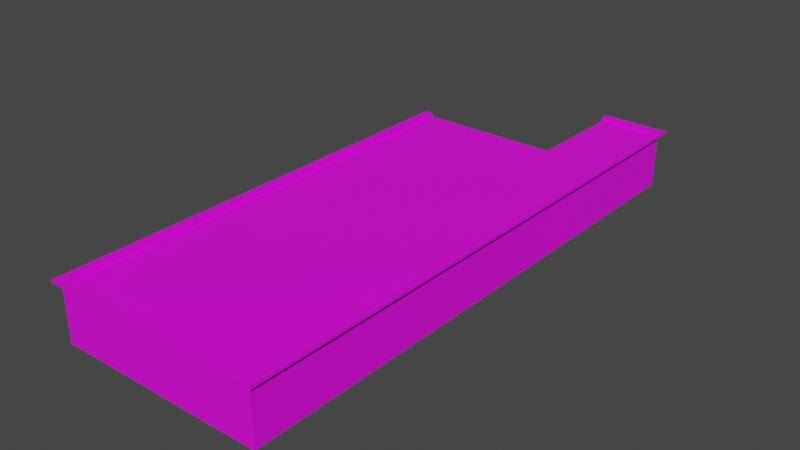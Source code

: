 # Source: Building0.blend  (saved by Blender 2.82.7; exported with 4.5.12 LTS)
import bpy
from mathutils import Matrix  # noqa: F401  (used for matrix-valued properties, if any)

bpy.ops.wm.read_factory_settings(use_empty=True)
scene = bpy.context.scene
scene.name = 'Scene'

# ---- collections
col_building_0 = bpy.data.collections.new('Building_0'); scene.collection.children.link(col_building_0)

# ---- images (referenced by path relative to the original .blend; pixels are not part of the script)
import os
ASSET_DIR = os.environ.get("B2B_ASSET_DIR", "")  # directory of the original .blend (textures are referenced by path, not embedded)
HERE = os.path.dirname(os.path.abspath(__file__))  # packed textures are extracted next to this script under _unpacked/

def load_image(name, relpath, width, height, colorspace="sRGB"):
    """Load a texture the original file referenced (path relative to the .blend, or extracted next to this script)."""
    p = next((c for c in (os.path.join(HERE, relpath), os.path.join(ASSET_DIR, relpath)) if relpath and os.path.exists(c)), "")
    if p:
        img = bpy.data.images.load(p, check_existing=True)
        img.name = name
    else:  # same state as the original file: an image datablock whose file is absent (Cycles renders it pink)
        img = bpy.data.images.new(name, width, height)
        img.source = "FILE"
        img.filepath = "//" + (relpath or name)
    img.colorspace_settings.name = colorspace
    return img
img_building0wall_texture_png = load_image('Building0Wall_Texture.png', 'Building0Wall_Texture.png', 1024, 1024, 'sRGB')
img_building0ground_texture_png = load_image('Building0Ground_Texture.png', 'Building0Ground_Texture.png', 1024, 1024, 'sRGB')
img_building0outsidewall_texture_png = load_image('Building0OutsideWall_Texture.png', 'Building0OutsideWall_Texture.png', 1024, 1024, 'sRGB')
img_building0rooftop_texture_png = load_image('Building0Rooftop_Texture.png', 'Building0Rooftop_Texture.png', 1024, 1024, 'sRGB')
img_building0roof_texture_png = load_image('Building0Roof_Texture.png', 'Building0Roof_Texture.png', 1024, 1024, 'sRGB')

# ---- materials (node trees are filled in below, after node groups)
mat_void = bpy.data.materials.new('Void')
mat_void.use_transparent_shadow = False
mat_building0wall = bpy.data.materials.new('Building0Wall')
mat_building0wall.use_transparent_shadow = False
mat_building0ground = bpy.data.materials.new('Building0Ground')
mat_building0ground.use_transparent_shadow = False
mat_building0outsidewall = bpy.data.materials.new('Building0OutsideWall')
mat_building0outsidewall.use_transparent_shadow = False
mat_building0rootop = bpy.data.materials.new('Building0Rootop')
mat_building0rootop.use_transparent_shadow = False
mat_building0roof = bpy.data.materials.new('Building0Roof')
mat_building0roof.use_transparent_shadow = False

# ---- material node trees
mat_void.use_nodes = True; mat_void.node_tree.nodes.clear()
_N = mat_void.node_tree.nodes; _L = mat_void.node_tree.links
n0 = _N.new('ShaderNodeOutputMaterial'); n0.name = 'Material Output'; n0.location = (300, 300)
n1 = _N.new('ShaderNodeBsdfPrincipled'); n1.name = 'Principled BSDF'; n1.location = (10, 300)
n1.distribution = 'GGX'
n1.subsurface_method = 'BURLEY'
n1.inputs[0].default_value = (0.0, 0.0, 0.0, 1.0)
n1.inputs[2].default_value = 0.0
n1.inputs[3].default_value = 1.45
n1.inputs[13].default_value = 0.0
n1.inputs[27].default_value = (0.0, 0.0, 0.0, 1.0)
n1.inputs[28].default_value = 1.0
_L.new(n1.outputs[0], n0.inputs[0])
n0.is_active_output = True
mat_building0wall.use_nodes = True; mat_building0wall.node_tree.nodes.clear()
_N = mat_building0wall.node_tree.nodes; _L = mat_building0wall.node_tree.links
n0 = _N.new('ShaderNodeOutputMaterial'); n0.name = 'Material Output'; n0.location = (300, 300)
n1 = _N.new('ShaderNodeBsdfPrincipled'); n1.name = 'Principled BSDF'; n1.location = (10, 300)
n1.distribution = 'GGX'
n1.subsurface_method = 'BURLEY'
n1.inputs[3].default_value = 1.45
n1.inputs[27].default_value = (0.0, 0.0, 0.0, 1.0)
n1.inputs[28].default_value = 1.0
n2 = _N.new('ShaderNodeTexImage'); n2.name = 'Image Texture'; n2.location = (-280, 280)
n2.image = img_building0wall_texture_png
n2.interpolation = 'Closest'
_L.new(n1.outputs[0], n0.inputs[0])
_L.new(n2.outputs[0], n1.inputs[0])
n0.is_active_output = True
mat_building0ground.use_nodes = True; mat_building0ground.node_tree.nodes.clear()
_N = mat_building0ground.node_tree.nodes; _L = mat_building0ground.node_tree.links
n0 = _N.new('ShaderNodeOutputMaterial'); n0.name = 'Material Output'; n0.location = (300, 300)
n1 = _N.new('ShaderNodeBsdfPrincipled'); n1.name = 'Principled BSDF'; n1.location = (10, 300)
n1.distribution = 'GGX'
n1.subsurface_method = 'BURLEY'
n1.inputs[3].default_value = 1.45
n1.inputs[27].default_value = (0.0, 0.0, 0.0, 1.0)
n1.inputs[28].default_value = 1.0
n2 = _N.new('ShaderNodeTexImage'); n2.name = 'Image Texture'; n2.location = (-280, 280)
n2.image = img_building0ground_texture_png
n2.interpolation = 'Closest'
_L.new(n1.outputs[0], n0.inputs[0])
_L.new(n2.outputs[0], n1.inputs[0])
n0.is_active_output = True
mat_building0outsidewall.use_nodes = True; mat_building0outsidewall.node_tree.nodes.clear()
_N = mat_building0outsidewall.node_tree.nodes; _L = mat_building0outsidewall.node_tree.links
n0 = _N.new('ShaderNodeOutputMaterial'); n0.name = 'Material Output'; n0.location = (300, 300)
n1 = _N.new('ShaderNodeBsdfPrincipled'); n1.name = 'Principled BSDF'; n1.location = (10, 300)
n1.distribution = 'GGX'
n1.subsurface_method = 'BURLEY'
n1.inputs[3].default_value = 1.45
n1.inputs[27].default_value = (0.0, 0.0, 0.0, 1.0)
n1.inputs[28].default_value = 1.0
n2 = _N.new('ShaderNodeTexImage'); n2.name = 'Image Texture'; n2.location = (-280, 280)
n2.image = img_building0outsidewall_texture_png
n2.interpolation = 'Closest'
_L.new(n1.outputs[0], n0.inputs[0])
_L.new(n2.outputs[0], n1.inputs[0])
n0.is_active_output = True
mat_building0rootop.use_nodes = True; mat_building0rootop.node_tree.nodes.clear()
_N = mat_building0rootop.node_tree.nodes; _L = mat_building0rootop.node_tree.links
n0 = _N.new('ShaderNodeOutputMaterial'); n0.name = 'Material Output'; n0.location = (300, 300)
n1 = _N.new('ShaderNodeBsdfPrincipled'); n1.name = 'Principled BSDF'; n1.location = (10, 300)
n1.distribution = 'GGX'
n1.subsurface_method = 'BURLEY'
n1.inputs[3].default_value = 1.45
n1.inputs[27].default_value = (0.0, 0.0, 0.0, 1.0)
n1.inputs[28].default_value = 1.0
n2 = _N.new('ShaderNodeTexImage'); n2.name = 'Image Texture'; n2.location = (-280, 280)
n2.image = img_building0rooftop_texture_png
n2.interpolation = 'Closest'
_L.new(n1.outputs[0], n0.inputs[0])
_L.new(n2.outputs[0], n1.inputs[0])
n0.is_active_output = True
mat_building0roof.use_nodes = True; mat_building0roof.node_tree.nodes.clear()
_N = mat_building0roof.node_tree.nodes; _L = mat_building0roof.node_tree.links
n0 = _N.new('ShaderNodeOutputMaterial'); n0.name = 'Material Output'; n0.location = (300, 300)
n1 = _N.new('ShaderNodeBsdfPrincipled'); n1.name = 'Principled BSDF'; n1.location = (10, 300)
n1.distribution = 'GGX'
n1.subsurface_method = 'BURLEY'
n1.inputs[3].default_value = 1.45
n1.inputs[27].default_value = (0.0, 0.0, 0.0, 1.0)
n1.inputs[28].default_value = 1.0
n2 = _N.new('ShaderNodeTexImage'); n2.name = 'Image Texture'; n2.location = (-280, 280)
n2.image = img_building0roof_texture_png
n2.interpolation = 'Closest'
_L.new(n1.outputs[0], n0.inputs[0])
_L.new(n2.outputs[0], n1.inputs[0])
n0.is_active_output = True

# ---- world
world_world = bpy.data.worlds.new('World'); scene.world = world_world
world_world.use_nodes = True; world_world.node_tree.nodes.clear()
_N = world_world.node_tree.nodes; _L = world_world.node_tree.links
n0 = _N.new('ShaderNodeOutputWorld'); n0.name = 'World Output'; n0.location = (300, 300)
n1 = _N.new('ShaderNodeBackground'); n1.name = 'Background'; n1.location = (10, 300)
n1.inputs[0].default_value = (0.05088, 0.05088, 0.05088, 1.0)
_L.new(n1.outputs[0], n0.inputs[0])
n0.is_active_output = True
world_world.color = (0.05088, 0.05088, 0.05088)
world_world.use_sun_shadow = False
world_world.sun_shadow_jitter_overblur = 0.0

# ---- meshes
me_plane = bpy.data.meshes.new('Plane')
me_plane.from_pydata([(7.433, 13.02, 0.0), (4.0, 13.02, 0.0), (-4.0, 7.24, 0.0), (4.0, 7.24, 0.0), (-3.534, 7.24, 2.913), (7.433, -17.72, 0.0), (4.0, 12.55, 0.0), (6.967, 12.55, 0.0), (-4.0, -17.72, 0.0), (-3.534, 7.24, 0.0), (-3.534, -6.774, 0.0), (3.534, -6.774, 0.0), (3.534, 7.24, 0.0), (3.534, 5.8, 0.0), (4.0, 5.8, 0.0), (4.0, 4.8, 0.0), (3.534, 4.8, 0.0), (4.0, -4.8, 0.0), (3.534, -4.8, 0.0), (4.0, -5.8, 0.0), (3.534, -5.8, 0.0), (-3.534, -7.24, 0.0), (-3.534, -17.25, 0.0), (3.534, -7.24, 0.0), (3.534, -17.25, 0.0), (4.0, -16.28, 0.0), (3.534, -16.28, 0.0), (3.534, -15.28, 0.0), (4.0, -15.28, 0.0), (4.0, -17.25, 0.0), (6.967, -17.25, 0.0), (-3.534, -6.774, 2.913), (3.534, -6.774, 2.913), (3.534, 5.8, 2.05), (3.534, 7.24, 2.913), (-4.0, -17.72, 2.913), (-3.534, -17.25, 2.913), (4.0, -17.25, 2.913), (6.967, -17.25, 2.913), (6.967, 12.55, 2.913), (4.0, 12.55, 2.913), (3.534, -7.24, 2.913), (-4.0, 7.24, 2.913), (4.0, 5.8, 2.05), (4.0, 7.24, 2.913), (-3.534, -7.24, 2.913), (7.433, 13.02, 2.913), (4.0, 13.02, 2.913), (4.0, -4.8, 2.05), (4.0, 4.8, 2.05), (3.534, -4.8, 2.05), (3.534, 4.8, 2.05), (3.534, -17.25, 2.913), (3.534, -5.8, 2.05), (4.0, -5.8, 2.05), (4.0, -16.28, 2.05), (3.534, -16.28, 2.05), (7.433, -17.72, 2.913), (3.534, -15.28, 2.05), (4.0, -15.28, 2.05), (4.0, 10.02, 0.0), (4.0, 11.02, 0.0), (4.0, 10.02, 2.05), (4.0, 11.02, 2.05)], [], [(12, 3, 14, 13), (9, 10, 21, 22, 8, 2), (4, 42, 35, 36, 45, 31), (15, 17, 18, 16), (25, 26, 24, 29), (23, 11, 20, 19, 28, 27), (8, 22, 24, 29, 30, 5), (43, 49, 51, 33), (10, 11, 23, 21), (6, 1, 0, 7), (0, 5, 30, 7), (35, 57, 38, 37, 52, 36), (31, 45, 41, 32), (40, 39, 46, 47), (46, 39, 38, 57), (0, 1, 47, 46), (3, 12, 34, 44), (10, 9, 4, 31), (11, 10, 31, 32), (7, 30, 38, 39), (53, 50, 48, 54), (13, 14, 43, 33), (5, 0, 46, 57), (8, 5, 57, 35), (58, 59, 55, 56), (30, 29, 37, 38), (15, 16, 51, 49), (6, 7, 39, 40), (26, 56, 55, 25), (2, 8, 35, 42), (18, 17, 48, 50), (27, 28, 59, 58), (24, 22, 36, 52), (22, 21, 45, 36), (21, 23, 41, 45), (9, 2, 42, 4), (1, 6, 40, 47), (19, 20, 53, 54), (32, 41, 52, 37, 44, 34), (3, 44, 37, 29, 25, 55, 59, 28, 19, 54, 48, 17, 15, 49, 43, 14), (26, 24, 52, 41, 23, 27, 58, 56), (12, 13, 33, 51, 16, 18, 50, 53, 20, 11, 32, 34), (9, 12, 34, 4), (6, 40, 44, 3, 60, 62, 63, 61), (12, 9, 10, 21, 22, 24, 29, 30, 7, 6, 3)])
me_plane.polygons.foreach_set('material_index', [0, 0, 0, 0, 0, 0, 0, 0, 0, 0, 0, 0, 0, 0, 0, 3, 0, 1, 1, 1, 0, 1, 3, 3, 0, 1, 1, 1, 1, 3, 1, 1, 1, 1, 1, 0, 0, 1, 0, 1, 1, 1, 1, 1, 2])
_uv = me_plane.uv_layers.new(name='UVMap')
_uv.uv.foreach_set('vector', [0.9476, 0.9711, 1.0, 1.0, 1.0, 0.9072, 0.9476, 0.91, 0.0, 0.0, 0.0, 0.0, 0.0, 0.0, 0.0, 0.0, 0.0, 0.0, 0.0, 0.0, 0.0, 0.0, 0.0, 0.0, 0.0, 0.0, 0.0, 0.0, 0.0, 0.0, 0.0, 0.0, 1.0, 0.849, 1.0, 0.193, 0.9476, 0.1909, 0.9476, 0.8514, 0.0, 0.0, 0.0, 0.0, 0.0, 0.0, 0.0, 0.0, 0.0, 0.0, 0.0, 0.0, 0.9476, 0.1334, 1.0, 0.1359, 0.0, 0.0, 0.0, 0.0, 0.0, 0.0, 0.0, 0.0, 0.0, 0.0, 0.0, 0.0, 0.0, 0.0, 0.0, 0.0, 1.0, 0.9072, 1.0, 0.849, 0.9476, 0.8514, 0.9476, 0.91, 0.0, 0.0, 0.0, 0.0, 0.0, 0.0, 0.0, 0.0, 0.0, 0.0, 0.0, 0.0, 0.0, 0.0, 0.0, 0.0, 0.0, 0.0, 0.0, 0.0, 0.0, 0.0, 0.0, 0.0, 0.0, 0.0, 0.0, 0.0, 0.0, 0.0, 0.0, 0.0, 0.0, 0.0, 0.0, 0.0, 0.0, 0.0, 0.0, 0.0, 0.0, 0.0, 0.0, 0.0, 0.0, 0.0, 0.0, 0.0, 0.0, 0.0, 0.0, 0.0, 0.0, 0.0, 0.0, 0.0, 0.0, 0.0, 0.0, 0.0, 1.252, 8.085e-08, 1.25e-07, -1.019e-07, 6.331e-08, 0.6782, 1.252, 0.6782, 1.0, 1.0, 0.9476, 0.9711, 0.9476, 0.9711, 1.0, 1.0, -3.378, 0.0002792, 4.378, 0.0002785, 4.378, 1.0, -3.378, 1.0, -1.456, 0.0001225, 2.456, 0.0001228, 2.456, 1.0, -1.456, 1.0, -7.747, 0.0002525, 8.747, 0.0002518, 8.747, 1.0, -7.747, 1.0, 0.9476, 0.1334, 0.9476, 0.1909, 1.0, 0.193, 1.0, 0.1359, 0.2581, 4.262e-05, 4.26e-05, 4.273e-05, 4.26e-05, 0.7032, 0.2581, 0.7032, 1.066e-07, 8.529e-07, 11.2, 4.264e-07, 11.2, 0.6782, 4.067e-13, 0.6782, 7.918e-08, 7.932e-08, 4.16, 3.173e-07, 4.16, 0.6782, 1.51e-13, 0.6782, 0.0, 0.0, 0.0, 0.0, 0.0, 0.0, 0.0, 0.0, 0.0001281, 0.0001285, 1.642, 0.0001281, 1.642, 1.0, 0.0001285, 1.0, 6.423e-07, 2.642e-05, 0.2581, 2.645e-05, 0.2581, 0.7032, 1.859e-07, 0.7033, -0.3212, 0.0001282, 1.321, 0.0001285, 1.321, 1.0, -0.3212, 1.0, 4.47e-08, 2.676e-05, 1.013e-06, 0.7033, 0.2581, 0.7033, 0.2581, 2.639e-05, 0.0, 4.422e-07, 9.124, 3.566e-06, 9.124, 0.6782, 0.0, 0.6782, 4.564e-07, 2.642e-05, 0.2581, 2.645e-05, 0.2581, 0.7033, 2.535e-07, 0.7033, 0.2581, 4.257e-05, 4.26e-05, 4.279e-05, 4.26e-05, 0.7033, 0.2581, 0.7033, -1.456, -0.0001225, 2.456, -0.0001228, 2.456, 1.0, -1.456, 1.0, -2.27, 0.0001468, 3.27, 0.0001463, 3.27, 1.0, -2.27, 1.0, -1.456, -2.892e-07, 2.456, -1.374e-06, 2.456, 1.0, -1.456, 1.0, 0.0, 0.0, 0.0, 0.0, 0.0, 0.0, 0.0, 0.0, 0.0, 0.0, 0.0, 0.0, 0.0, 0.0, 0.0, 0.0, 4.564e-07, 2.642e-05, 0.2581, 2.645e-05, 0.2581, 0.7033, 2.535e-07, 0.7033, 0.0, 0.0, 0.0, 0.0, 0.0, 0.0, 0.0, 0.0, 1.0, 1.0, 0.9476, 0.9711, 13.56, 1.923e-07, 13.56, 1.0, 7.691e-07, 1.0, 3.461e-06, 1.058e-06, 0.539, 1.058e-06, 0.5389, 0.7037, 1.093, 0.7037, 1.093, 9.614e-07, 6.338, 6.73e-07, 6.338, 0.7037, 6.891, 0.7037, 6.891, 6.73e-07, 12.21, 4.807e-07, 12.21, 0.7037, 12.76, 0.7037, 12.76, 2.884e-07, 1.754, 0.0001461, 2.293, 0.0001464, 2.293, 1.0, -3.248, 1.0, -3.248, 0.0001463, 1.201, 0.000146, 1.201, 0.7037, 1.754, 0.7037, -3.465, 0.0001753, -2.667, 0.0001749, -2.667, 0.7037, -2.114, 0.7037, -2.114, 0.0001813, 3.2, 0.0001807, 3.2, 0.7037, 3.754, 0.7037, 3.754, 0.0001727, 4.292, 0.0001727, 4.292, 1.0, -3.465, 1.0, -1.456, -1.146e-06, 2.456, -4.435e-07, 2.456, 1.0, -1.456, 1.0, 1.496, 0.0001065, 1.496, 1.0, -1.445, 1.0, -1.445, 0.0001069, 0.0914, 0.0001067, 0.0914, 0.7037, 0.645, 0.7037, 0.645, 0.0001063, 16.41, 2.3, 16.41, 7.034, 7.019, 7.034, 6.706, 7.034, 0.001199, 7.034, 0.001192, 2.3, 0.001185, 1.987, 0.0012, -1.309e-05, 19.96, -6.545e-06, 19.96, 1.987, 16.41, 1.987])
me_plane.materials.append(mat_void)
me_plane.materials.append(mat_building0wall)
me_plane.materials.append(mat_building0ground)
me_plane.materials.append(mat_building0outsidewall)
me_plane.use_remesh_fix_poles = True
me_plane.use_remesh_preserve_attributes = False
me_plane.use_mirror_vertex_groups = False
me_plane.update()
me_plane_002 = bpy.data.meshes.new('Plane.002')
me_plane_002.from_pydata([(-3.848, -17.55, 2.913), (7.281, 12.88, 3.013), (-3.848, -17.55, 3.013), (7.281, 12.88, 2.913), (7.281, -17.55, 3.013), (7.281, -17.55, 2.913), (7.281, -17.55, 2.913), (7.281, 12.88, 2.913), (-3.848, 7.256, 3.013), (-3.848, 7.256, 2.913), (7.583, 13.18, 2.913), (7.583, -17.85, 2.913), (7.733, 13.33, 3.063), (7.733, -18.0, 3.063), (7.733, 13.33, 3.213), (7.733, -18.0, 3.213), (7.281, 12.88, 3.213), (7.281, -17.55, 3.213), (4.0, 12.88, 2.913), (4.0, 13.18, 2.913), (4.0, 13.33, 3.063), (4.0, 13.33, 3.213), (4.0, 12.88, 3.213), (-3.848, -17.55, 2.913), (-4.15, -17.85, 2.913), (-4.3, -18.0, 3.063), (-4.3, -18.0, 3.213), (-3.848, -17.55, 3.213), (-3.848, 7.256, 2.913), (-4.15, 7.256, 2.913), (-4.3, 7.256, 3.063), (-4.3, 7.256, 3.213), (-3.848, 7.256, 3.213), (4.0, 7.256, 3.013), (4.0, 12.88, 3.013), (4.0, 7.256, 2.913), (4.0, 12.88, 2.913)], [], [(7, 18, 19, 10), (10, 11, 6, 7), (10, 12, 13, 11), (12, 14, 15, 13), (14, 16, 17, 15), (6, 17, 16, 7), (19, 18, 22, 21, 20), (10, 19, 20, 12), (12, 20, 21, 14), (16, 22, 18, 7), (14, 21, 22, 16), (6, 23, 27, 17), (24, 29, 28, 23), (17, 27, 26, 15), (13, 25, 24, 11), (11, 24, 23, 6), (15, 26, 25, 13), (28, 29, 30, 31, 32), (27, 32, 31, 26), (25, 30, 29, 24), (23, 28, 32, 27), (26, 31, 30, 25), (9, 35, 36, 3, 5, 0), (1, 34, 33, 8, 2, 4)])
me_plane_002.polygons.foreach_set('material_index', [1, 1, 1, 1, 1, 1, 1, 1, 1, 1, 1, 1, 1, 1, 1, 1, 1, 1, 1, 1, 1, 1, 0, 0])
_uv = me_plane_002.uv_layers.new(name='UVMap')
_uv.uv.foreach_set('vector', [0.2023, 6.964e-05, 2.399, 6.996e-05, 2.399, 0.2023, 6.964e-05, 0.2023, 1.934e-08, 0.2021, 20.77, 0.2021, 20.57, -1.238e-06, 0.202, 0.0001233, 0.1004, 0.0001434, 9.766e-09, 0.1421, 20.97, 0.1421, 20.87, -1.25e-06, 0.0, 0.1004, 0.0, 0.0, 20.97, 1.915e-06, 20.97, 0.1003, 20.97, 0.3026, 20.67, -1.25e-06, 0.3025, 5.008e-05, 1.953e-08, 0.3026, 0.002408, 0.0002692, 0.0002691, 0.201, 20.37, 0.201, 20.37, 0.0002671, 0.0, 0.0, 0.0, 0.0, 0.0, 0.0, 0.0, 0.0, 0.0, 0.0, 0.1005, 5.957e-05, 2.499, 5.989e-05, 2.499, 0.1421, 5.957e-05, 0.1421, 5.009e-05, 5.137e-05, 2.499, 5.009e-05, 2.499, 0.1005, 5.009e-05, 0.1005, 2.198, 6.628e-05, 6.645e-05, 6.677e-05, 6.662e-05, 0.201, 2.198, 0.201, 8.696e-05, 8.696e-05, 2.499, 8.76e-05, 2.499, 0.3027, 0.3027, 0.3027, 7.437, 7.093e-06, 0.0, 0.0, 1.801e-07, 0.2005, 7.437, 0.2005, 16.82, 2.406e-05, 9.583e-07, -5.975e-14, 1.566e-08, 0.2024, 16.62, 0.2024, 7.738, 2.875e-05, 0.3021, -2.995e-08, 2.995e-08, 0.3021, 8.04, 0.3021, 8.04, -4.792e-07, 9.141e-13, 8.921e-06, 0.1002, 0.1418, 7.94, 0.1418, 7.839, -4.673e-07, 1.782e-12, 1.529e-05, 0.2018, 0.2019, 7.637, 0.2019, 8.04, -4.792e-07, 3.186e-07, 2.549e-05, 7.488e-09, 0.1003, 8.04, 0.1003, 0.0, 0.0, 0.0, 0.0, 0.0, 0.0, 0.0, 0.0, 0.0, 0.0, 0.3035, 0.3035, 16.95, 0.3035, 16.95, -1.01e-06, 6.022e-14, 6.401e-07, 16.95, -1.01e-06, 9.636e-13, 1.328e-05, 3.315e-07, 0.1424, 16.85, 0.1424, 8.945e-06, 5.59e-06, 16.62, 0.0, 16.62, 0.201, 0.0, 0.201, 7.894e-09, 0.1009, 16.95, 0.1009, 16.95, 0.0001839, 0.0, 0.0, 3.766, 7.45, 3.766, 2.197, 4.856e-06, 2.197, 1.335e-05, 0.00124, 20.37, 0.001232, 20.37, 7.45, 1.335e-05, 0.001233, 4.856e-06, 2.197, 3.766, 2.197, 3.766, 7.45, 20.37, 7.45, 20.37, 0.001232])
me_plane_002.materials.append(mat_building0rootop)
me_plane_002.materials.append(mat_building0roof)
me_plane_002.use_remesh_fix_poles = True
me_plane_002.use_remesh_preserve_attributes = False
me_plane_002.use_mirror_vertex_groups = False
me_plane_002.update()

# ---- objects
ob_building = bpy.data.objects.new('Building', me_plane)
ob_roof = bpy.data.objects.new('Roof', me_plane_002)

# ---- transforms, parenting, visibility, modifiers, constraints
ob_building.location = (0.0, 0.0, 0.0)
ob_building.lineart.crease_threshold = 0.0
ob_roof.location = (0.0, 0.0, 0.0)
ob_roof.lineart.crease_threshold = 0.0

# ---- collection membership
col_building_0.objects.link(ob_building)
col_building_0.objects.link(ob_roof)

# ---- scene / render settings (as saved in the file)
scene.frame_start = 1; scene.frame_end = 250; scene.frame_set(1)
scene.render.engine = 'BLENDER_EEVEE_NEXT'
scene.cycles.use_denoising = False
scene.cycles.samples = 128
scene.cycles.sampling_pattern = 'TABULATED_SOBOL'
scene.cycles.use_adaptive_sampling = False
scene.cycles.use_light_tree = False
scene.view_settings.view_transform = 'Filmic'
bpy.context.view_layer.update()

# ---- added for rendering (the .blend has no active camera and no usable light): camera, sun
cam_auto = bpy.data.cameras.new('AutoCamera')
cam_auto.lens = 50.0
cam_auto.sensor_width = 36.0
cam_auto.clip_end = 1000.0
ob_auto_camera = bpy.data.objects.new('AutoCamera', cam_auto)
scene.collection.objects.link(ob_auto_camera)
ob_auto_camera.location = (32.9139, -39.7691, 26.5644)
ob_auto_camera.rotation_euler = (1.09748, -7.21219e-08, 0.694738)
scene.camera = ob_auto_camera
light_auto_sun = bpy.data.lights.new('AutoSun', 'SUN')
light_auto_sun.energy = 3.0
light_auto_sun.angle = 0.0523599
ob_auto_sun = bpy.data.objects.new('AutoSun', light_auto_sun)
scene.collection.objects.link(ob_auto_sun)
ob_auto_sun.rotation_euler = (0.872665, 0.174533, 0.523599)
bpy.context.view_layer.update()

